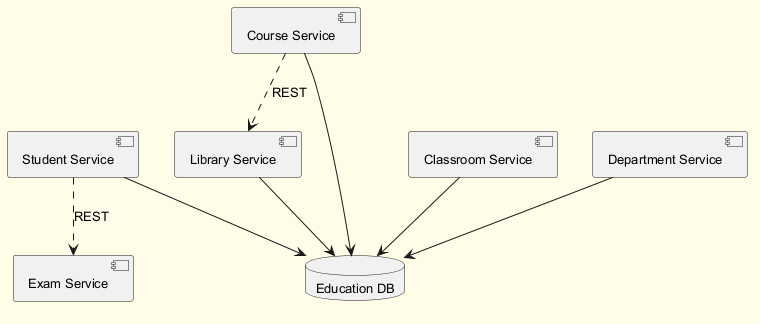

The diagram above was rendered by PlantUML. Its source (embedded in the PNG):
@startuml
skinparam backgroundColor #FFFDE7
skinparam classBackgroundColor #FFF9C4
skinparam classBorderColor #F57F17
skinparam defaultFontSize 13
component "Student Service" as C_StudentService
component "Library Service" as C_LibraryService
component "Classroom Service" as C_ClassroomService
component "Course Service" as C_CourseService
component "Exam Service" as C_ExamService
component "Department Service" as C_DepartmentService
database "Education DB" as DB_education
C_StudentService --> DB_education
C_LibraryService --> DB_education
C_ClassroomService --> DB_education
C_CourseService --> DB_education
C_DepartmentService --> DB_education
C_CourseService ..> C_LibraryService : REST
C_StudentService ..> C_ExamService : REST
@enduml